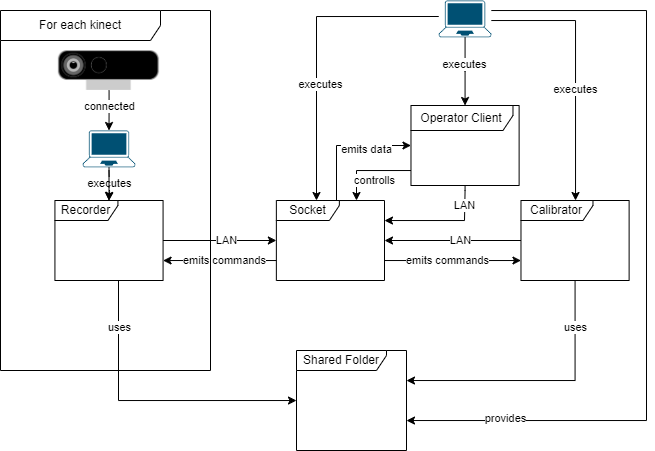

The diagram above was exported from draw.io. Its source (the exported page's mxGraphModel, read from the mxfile embedded in the PNG):
<mxGraphModel dx="1150" dy="711" grid="1" gridSize="10" guides="1" tooltips="1" connect="1" arrows="1" fold="1" page="1" pageScale="1" pageWidth="827" pageHeight="1169" math="0" shadow="0">
  <root>
    <mxCell id="0" />
    <mxCell id="1" parent="0" />
    <mxCell id="IVsWJX17wTfRQNtMENxd-8" style="edgeStyle=orthogonalEdgeStyle;rounded=0;orthogonalLoop=1;jettySize=auto;html=1;" parent="1" source="IVsWJX17wTfRQNtMENxd-4" target="IVsWJX17wTfRQNtMENxd-70" edge="1">
      <mxGeometry relative="1" as="geometry" />
    </mxCell>
    <mxCell id="IVsWJX17wTfRQNtMENxd-9" value="connected" style="edgeLabel;html=1;align=center;verticalAlign=middle;resizable=0;points=[];" parent="IVsWJX17wTfRQNtMENxd-8" vertex="1" connectable="0">
      <mxGeometry x="-0.4412" relative="1" as="geometry">
        <mxPoint y="4" as="offset" />
      </mxGeometry>
    </mxCell>
    <mxCell id="IVsWJX17wTfRQNtMENxd-4" value="" style="shape=image;aspect=fixed;image=data:image/png,(base64 omitted: 24984 chars);" parent="1" vertex="1">
      <mxGeometry x="191.86" y="200" width="101.27" height="40" as="geometry" />
    </mxCell>
    <mxCell id="IVsWJX17wTfRQNtMENxd-17" style="edgeStyle=orthogonalEdgeStyle;rounded=0;orthogonalLoop=1;jettySize=auto;html=1;" parent="1" target="IVsWJX17wTfRQNtMENxd-16" edge="1">
      <mxGeometry relative="1" as="geometry">
        <mxPoint x="242.5" y="320" as="sourcePoint" />
      </mxGeometry>
    </mxCell>
    <mxCell id="IVsWJX17wTfRQNtMENxd-18" value="executes" style="edgeLabel;html=1;align=center;verticalAlign=middle;resizable=0;points=[];" parent="IVsWJX17wTfRQNtMENxd-17" vertex="1" connectable="0">
      <mxGeometry x="-0.5117" relative="1" as="geometry">
        <mxPoint y="5" as="offset" />
      </mxGeometry>
    </mxCell>
    <mxCell id="IVsWJX17wTfRQNtMENxd-71" value="" style="edgeStyle=orthogonalEdgeStyle;rounded=0;orthogonalLoop=1;jettySize=auto;html=1;" parent="1" source="IVsWJX17wTfRQNtMENxd-70" target="IVsWJX17wTfRQNtMENxd-16" edge="1">
      <mxGeometry relative="1" as="geometry" />
    </mxCell>
    <mxCell id="IVsWJX17wTfRQNtMENxd-20" style="edgeStyle=orthogonalEdgeStyle;rounded=0;orthogonalLoop=1;jettySize=auto;html=1;" parent="1" source="IVsWJX17wTfRQNtMENxd-16" target="IVsWJX17wTfRQNtMENxd-33" edge="1">
      <mxGeometry relative="1" as="geometry">
        <Array as="points">
          <mxPoint x="252" y="550" />
        </Array>
      </mxGeometry>
    </mxCell>
    <mxCell id="IVsWJX17wTfRQNtMENxd-21" value="uses" style="edgeLabel;html=1;align=center;verticalAlign=middle;resizable=0;points=[];" parent="IVsWJX17wTfRQNtMENxd-20" vertex="1" connectable="0">
      <mxGeometry x="-0.6886" y="1" relative="1" as="geometry">
        <mxPoint as="offset" />
      </mxGeometry>
    </mxCell>
    <mxCell id="IVsWJX17wTfRQNtMENxd-23" style="edgeStyle=orthogonalEdgeStyle;rounded=0;orthogonalLoop=1;jettySize=auto;html=1;" parent="1" source="IVsWJX17wTfRQNtMENxd-16" target="IVsWJX17wTfRQNtMENxd-22" edge="1">
      <mxGeometry relative="1" as="geometry" />
    </mxCell>
    <mxCell id="IVsWJX17wTfRQNtMENxd-24" value="LAN" style="edgeLabel;html=1;align=center;verticalAlign=middle;resizable=0;points=[];" parent="IVsWJX17wTfRQNtMENxd-23" vertex="1" connectable="0">
      <mxGeometry x="0.1377" y="1" relative="1" as="geometry">
        <mxPoint x="-1" y="1" as="offset" />
      </mxGeometry>
    </mxCell>
    <mxCell id="IVsWJX17wTfRQNtMENxd-16" value="Recorder" style="shape=umlFrame;whiteSpace=wrap;html=1;pointerEvents=0;recursiveResize=0;container=1;collapsible=0;width=63;height=20;" parent="1" vertex="1">
      <mxGeometry x="188.43" y="350" width="108.14" height="80" as="geometry" />
    </mxCell>
    <mxCell id="IVsWJX17wTfRQNtMENxd-52" style="edgeStyle=orthogonalEdgeStyle;rounded=0;orthogonalLoop=1;jettySize=auto;html=1;" parent="1" target="IVsWJX17wTfRQNtMENxd-42" edge="1">
      <mxGeometry relative="1" as="geometry">
        <mxPoint x="506.05" y="350" as="sourcePoint" />
        <Array as="points">
          <mxPoint x="470" y="350" />
          <mxPoint x="470" y="295" />
        </Array>
      </mxGeometry>
    </mxCell>
    <mxCell id="IVsWJX17wTfRQNtMENxd-53" value="emits data" style="edgeLabel;html=1;align=center;verticalAlign=middle;resizable=0;points=[];" parent="IVsWJX17wTfRQNtMENxd-52" vertex="1" connectable="0">
      <mxGeometry x="-0.1694" y="-1" relative="1" as="geometry">
        <mxPoint x="29" y="-19" as="offset" />
      </mxGeometry>
    </mxCell>
    <mxCell id="IVsWJX17wTfRQNtMENxd-54" style="edgeStyle=orthogonalEdgeStyle;rounded=0;orthogonalLoop=1;jettySize=auto;html=1;" parent="1" source="IVsWJX17wTfRQNtMENxd-22" target="IVsWJX17wTfRQNtMENxd-16" edge="1">
      <mxGeometry relative="1" as="geometry">
        <Array as="points">
          <mxPoint x="350" y="410" />
          <mxPoint x="350" y="410" />
        </Array>
      </mxGeometry>
    </mxCell>
    <mxCell id="IVsWJX17wTfRQNtMENxd-55" value="emits commands" style="edgeLabel;html=1;align=center;verticalAlign=middle;resizable=0;points=[];" parent="IVsWJX17wTfRQNtMENxd-54" vertex="1" connectable="0">
      <mxGeometry x="-0.2307" y="-2" relative="1" as="geometry">
        <mxPoint x="-9" y="2" as="offset" />
      </mxGeometry>
    </mxCell>
    <mxCell id="IVsWJX17wTfRQNtMENxd-56" style="edgeStyle=orthogonalEdgeStyle;rounded=0;orthogonalLoop=1;jettySize=auto;html=1;" parent="1" source="IVsWJX17wTfRQNtMENxd-22" target="IVsWJX17wTfRQNtMENxd-35" edge="1">
      <mxGeometry relative="1" as="geometry">
        <mxPoint x="534.05" y="409.9999999999999" as="sourcePoint" />
        <Array as="points">
          <mxPoint x="580" y="410" />
          <mxPoint x="580" y="410" />
        </Array>
      </mxGeometry>
    </mxCell>
    <mxCell id="IVsWJX17wTfRQNtMENxd-57" value="emits commands" style="edgeLabel;html=1;align=center;verticalAlign=middle;resizable=0;points=[];" parent="IVsWJX17wTfRQNtMENxd-56" vertex="1" connectable="0">
      <mxGeometry x="-0.2218" y="-2" relative="1" as="geometry">
        <mxPoint x="10" y="-2" as="offset" />
      </mxGeometry>
    </mxCell>
    <mxCell id="IVsWJX17wTfRQNtMENxd-22" value="Socket" style="shape=umlFrame;whiteSpace=wrap;html=1;pointerEvents=0;recursiveResize=0;container=1;collapsible=0;width=63;height=20;" parent="1" vertex="1">
      <mxGeometry x="409.86" y="350" width="108.14" height="80" as="geometry" />
    </mxCell>
    <mxCell id="IVsWJX17wTfRQNtMENxd-32" value="For each kinect" style="shape=umlFrame;whiteSpace=wrap;html=1;pointerEvents=0;recursiveResize=0;container=1;collapsible=0;width=160;" parent="1" vertex="1">
      <mxGeometry x="134" y="160" width="210" height="360" as="geometry" />
    </mxCell>
    <mxCell id="IVsWJX17wTfRQNtMENxd-70" value="" style="points=[[0.13,0.02,0],[0.5,0,0],[0.87,0.02,0],[0.885,0.4,0],[0.985,0.985,0],[0.5,1,0],[0.015,0.985,0],[0.115,0.4,0]];verticalLabelPosition=bottom;sketch=0;html=1;verticalAlign=top;aspect=fixed;align=center;pointerEvents=1;shape=mxgraph.cisco19.laptop;fillColor=#005073;strokeColor=none;" parent="IVsWJX17wTfRQNtMENxd-32" vertex="1">
      <mxGeometry x="82.22" y="120" width="52.57" height="36.8" as="geometry" />
    </mxCell>
    <mxCell id="IVsWJX17wTfRQNtMENxd-33" value="Shared Folder" style="shape=umlFrame;whiteSpace=wrap;html=1;pointerEvents=0;recursiveResize=0;container=1;collapsible=0;width=90;height=20;" parent="1" vertex="1">
      <mxGeometry x="430" y="500" width="110" height="100" as="geometry" />
    </mxCell>
    <mxCell id="IVsWJX17wTfRQNtMENxd-43" style="edgeStyle=orthogonalEdgeStyle;rounded=0;orthogonalLoop=1;jettySize=auto;html=1;" parent="1" source="IVsWJX17wTfRQNtMENxd-74" target="IVsWJX17wTfRQNtMENxd-35" edge="1">
      <mxGeometry relative="1" as="geometry">
        <Array as="points">
          <mxPoint x="709" y="170" />
        </Array>
      </mxGeometry>
    </mxCell>
    <mxCell id="IVsWJX17wTfRQNtMENxd-47" value="executes" style="edgeLabel;html=1;align=center;verticalAlign=middle;resizable=0;points=[];" parent="IVsWJX17wTfRQNtMENxd-43" vertex="1" connectable="0">
      <mxGeometry x="0.1258" relative="1" as="geometry">
        <mxPoint y="4" as="offset" />
      </mxGeometry>
    </mxCell>
    <mxCell id="IVsWJX17wTfRQNtMENxd-44" style="edgeStyle=orthogonalEdgeStyle;rounded=0;orthogonalLoop=1;jettySize=auto;html=1;" parent="1" source="IVsWJX17wTfRQNtMENxd-74" target="IVsWJX17wTfRQNtMENxd-42" edge="1">
      <mxGeometry relative="1" as="geometry" />
    </mxCell>
    <mxCell id="IVsWJX17wTfRQNtMENxd-46" value="executes" style="edgeLabel;html=1;align=center;verticalAlign=middle;resizable=0;points=[];" parent="IVsWJX17wTfRQNtMENxd-44" vertex="1" connectable="0">
      <mxGeometry x="-0.2164" y="-1" relative="1" as="geometry">
        <mxPoint as="offset" />
      </mxGeometry>
    </mxCell>
    <mxCell id="IVsWJX17wTfRQNtMENxd-45" style="edgeStyle=orthogonalEdgeStyle;rounded=0;orthogonalLoop=1;jettySize=auto;html=1;" parent="1" target="IVsWJX17wTfRQNtMENxd-22" edge="1">
      <mxGeometry relative="1" as="geometry">
        <mxPoint x="572.26" y="165.99999999999994" as="sourcePoint" />
        <mxPoint x="464" y="356" as="targetPoint" />
        <Array as="points">
          <mxPoint x="450" y="166" />
        </Array>
      </mxGeometry>
    </mxCell>
    <mxCell id="IVsWJX17wTfRQNtMENxd-48" value="executes" style="edgeLabel;html=1;align=center;verticalAlign=middle;resizable=0;points=[];" parent="IVsWJX17wTfRQNtMENxd-45" vertex="1" connectable="0">
      <mxGeometry x="0.1831" y="1" relative="1" as="geometry">
        <mxPoint x="3" y="9" as="offset" />
      </mxGeometry>
    </mxCell>
    <mxCell id="IVsWJX17wTfRQNtMENxd-68" style="edgeStyle=orthogonalEdgeStyle;rounded=0;orthogonalLoop=1;jettySize=auto;html=1;" parent="1" source="IVsWJX17wTfRQNtMENxd-74" target="IVsWJX17wTfRQNtMENxd-33" edge="1">
      <mxGeometry relative="1" as="geometry">
        <mxPoint x="580" y="500" as="targetPoint" />
        <Array as="points">
          <mxPoint x="780" y="160" />
          <mxPoint x="780" y="570" />
        </Array>
      </mxGeometry>
    </mxCell>
    <mxCell id="IVsWJX17wTfRQNtMENxd-69" value="provides" style="edgeLabel;html=1;align=center;verticalAlign=middle;resizable=0;points=[];" parent="IVsWJX17wTfRQNtMENxd-68" vertex="1" connectable="0">
      <mxGeometry x="0.7553" y="-2" relative="1" as="geometry">
        <mxPoint as="offset" />
      </mxGeometry>
    </mxCell>
    <mxCell id="IVsWJX17wTfRQNtMENxd-40" style="edgeStyle=orthogonalEdgeStyle;rounded=0;orthogonalLoop=1;jettySize=auto;html=1;" parent="1" source="IVsWJX17wTfRQNtMENxd-35" target="IVsWJX17wTfRQNtMENxd-33" edge="1">
      <mxGeometry relative="1" as="geometry">
        <mxPoint x="526.05" y="559.9999999999998" as="targetPoint" />
        <Array as="points">
          <mxPoint x="709" y="530" />
        </Array>
      </mxGeometry>
    </mxCell>
    <mxCell id="IVsWJX17wTfRQNtMENxd-41" value="uses" style="edgeLabel;html=1;align=center;verticalAlign=middle;resizable=0;points=[];" parent="IVsWJX17wTfRQNtMENxd-40" vertex="1" connectable="0">
      <mxGeometry x="-0.6443" y="-5" relative="1" as="geometry">
        <mxPoint x="5" y="-1" as="offset" />
      </mxGeometry>
    </mxCell>
    <mxCell id="IVsWJX17wTfRQNtMENxd-35" value="Calibrator" style="shape=umlFrame;whiteSpace=wrap;html=1;pointerEvents=0;recursiveResize=0;container=1;collapsible=0;width=72;height=20;" parent="1" vertex="1">
      <mxGeometry x="654.48" y="350" width="108.14" height="80" as="geometry" />
    </mxCell>
    <mxCell id="IVsWJX17wTfRQNtMENxd-36" style="edgeStyle=orthogonalEdgeStyle;rounded=0;orthogonalLoop=1;jettySize=auto;html=1;" parent="1" source="IVsWJX17wTfRQNtMENxd-35" target="IVsWJX17wTfRQNtMENxd-22" edge="1">
      <mxGeometry relative="1" as="geometry">
        <mxPoint x="534.5907000000002" y="389.6" as="targetPoint" />
      </mxGeometry>
    </mxCell>
    <mxCell id="IVsWJX17wTfRQNtMENxd-37" value="LAN" style="edgeLabel;html=1;align=center;verticalAlign=middle;resizable=0;points=[];" parent="IVsWJX17wTfRQNtMENxd-36" vertex="1" connectable="0">
      <mxGeometry x="-0.1097" relative="1" as="geometry">
        <mxPoint as="offset" />
      </mxGeometry>
    </mxCell>
    <mxCell id="IVsWJX17wTfRQNtMENxd-50" style="edgeStyle=orthogonalEdgeStyle;rounded=0;orthogonalLoop=1;jettySize=auto;html=1;" parent="1" source="IVsWJX17wTfRQNtMENxd-42" target="IVsWJX17wTfRQNtMENxd-22" edge="1">
      <mxGeometry relative="1" as="geometry">
        <mxPoint x="534.05" y="380" as="targetPoint" />
        <Array as="points">
          <mxPoint x="599" y="340" />
          <mxPoint x="598" y="340" />
          <mxPoint x="598" y="370" />
        </Array>
      </mxGeometry>
    </mxCell>
    <mxCell id="IVsWJX17wTfRQNtMENxd-51" value="LAN" style="edgeLabel;html=1;align=center;verticalAlign=middle;resizable=0;points=[];" parent="IVsWJX17wTfRQNtMENxd-50" vertex="1" connectable="0">
      <mxGeometry x="-0.6497" relative="1" as="geometry">
        <mxPoint as="offset" />
      </mxGeometry>
    </mxCell>
    <mxCell id="IVsWJX17wTfRQNtMENxd-60" style="edgeStyle=orthogonalEdgeStyle;rounded=0;orthogonalLoop=1;jettySize=auto;html=1;" parent="1" source="IVsWJX17wTfRQNtMENxd-42" target="IVsWJX17wTfRQNtMENxd-22" edge="1">
      <mxGeometry relative="1" as="geometry">
        <mxPoint x="526.05" y="350" as="targetPoint" />
        <Array as="points">
          <mxPoint x="490" y="320" />
        </Array>
      </mxGeometry>
    </mxCell>
    <mxCell id="IVsWJX17wTfRQNtMENxd-61" value="controlls" style="edgeLabel;html=1;align=center;verticalAlign=middle;resizable=0;points=[];" parent="IVsWJX17wTfRQNtMENxd-60" vertex="1" connectable="0">
      <mxGeometry x="0.0151" y="1" relative="1" as="geometry">
        <mxPoint x="6" y="9" as="offset" />
      </mxGeometry>
    </mxCell>
    <mxCell id="IVsWJX17wTfRQNtMENxd-42" value="Operator Client" style="shape=umlFrame;whiteSpace=wrap;html=1;pointerEvents=0;recursiveResize=0;container=1;collapsible=0;width=102;height=25;" parent="1" vertex="1">
      <mxGeometry x="544.4799999999999" y="255" width="108.14" height="80" as="geometry" />
    </mxCell>
    <mxCell id="IVsWJX17wTfRQNtMENxd-74" value="" style="points=[[0.13,0.02,0],[0.5,0,0],[0.87,0.02,0],[0.885,0.4,0],[0.985,0.985,0],[0.5,1,0],[0.015,0.985,0],[0.115,0.4,0]];verticalLabelPosition=bottom;sketch=0;html=1;verticalAlign=top;aspect=fixed;align=center;pointerEvents=1;shape=mxgraph.cisco19.laptop;fillColor=#005073;strokeColor=none;" parent="1" vertex="1">
      <mxGeometry x="572.26" y="150" width="52.57" height="36.8" as="geometry" />
    </mxCell>
  </root>
</mxGraphModel>